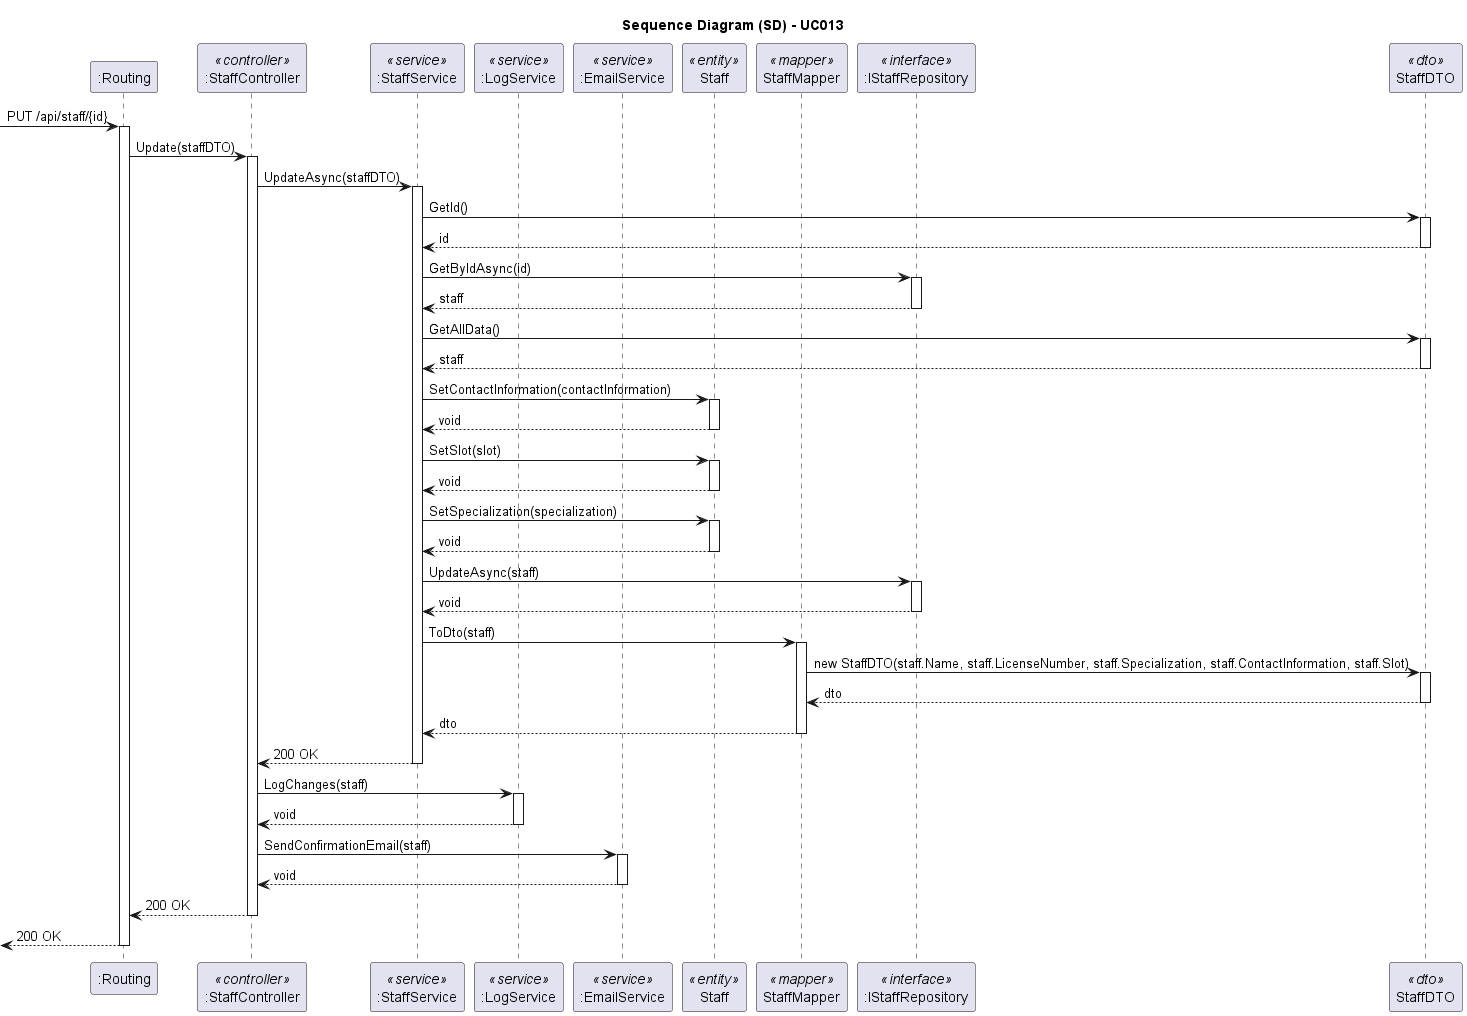

The diagram above was rendered by PlantUML. Its source (embedded in the PNG):
@startuml
skinparam packageStyle rectangle
skinparam shadowing false
skinparam linetype polyline

skinparam classAttributeIconSize 0

title Sequence Diagram (SD) - UC013

participant ":Routing" as Routing
participant ":StaffController" as Controller <<controller>>
participant ":StaffService" as Service <<service>>
participant ":LogService" as LogService <<service>>
participant ":EmailService" as EmailService <<service>>
participant "Staff" as Staff <<entity>>
participant "StaffMapper" as Mapper <<mapper>>
participant ":IStaffRepository" as IRepository <<interface>>
participant "StaffDTO" as StaffDTO <<dto>>

-> Routing: PUT /api/staff/{id}
activate Routing

Routing -> Controller: Update(staffDTO)
activate Controller

Controller -> Service: UpdateAsync(staffDTO)
activate Service

    Service -> StaffDTO: GetId()
    activate StaffDTO
        StaffDTO --> Service: id
    deactivate StaffDTO

    Service -> IRepository: GetByIdAsync(id)
    activate IRepository
        IRepository --> Service: staff
    deactivate IRepository

    Service -> StaffDTO: GetAllData()
    activate StaffDTO
        StaffDTO --> Service: staff
    deactivate StaffDTO

    Service -> Staff: SetContactInformation(contactInformation)
    activate Staff
        Staff --> Service: void
    deactivate Staff

    Service -> Staff: SetSlot(slot)
    activate Staff
        Staff --> Service: void
    deactivate Staff

    Service -> Staff: SetSpecialization(specialization)
    activate Staff
        Staff --> Service: void
    deactivate Staff

    Service -> IRepository: UpdateAsync(staff)
    activate IRepository
        IRepository --> Service: void
    deactivate IRepository

    Service -> Mapper: ToDto(staff)
    activate Mapper
        Mapper -> StaffDTO: new StaffDTO(staff.Name, staff.LicenseNumber, staff.Specialization, staff.ContactInformation, staff.Slot)
        activate StaffDTO
            StaffDTO --> Mapper: dto
        deactivate StaffDTO
        Mapper --> Service: dto
    deactivate Mapper

    Service --> Controller: 200 OK 
deactivate Service

Controller -> LogService: LogChanges(staff)
activate LogService
    LogService --> Controller: void
deactivate LogService

Controller -> EmailService: SendConfirmationEmail(staff)
activate EmailService
    EmailService --> Controller: void
deactivate EmailService

Controller --> Routing: 200 OK
deactivate Controller

<-- Routing: 200 OK
deactivate Routing

@enduml